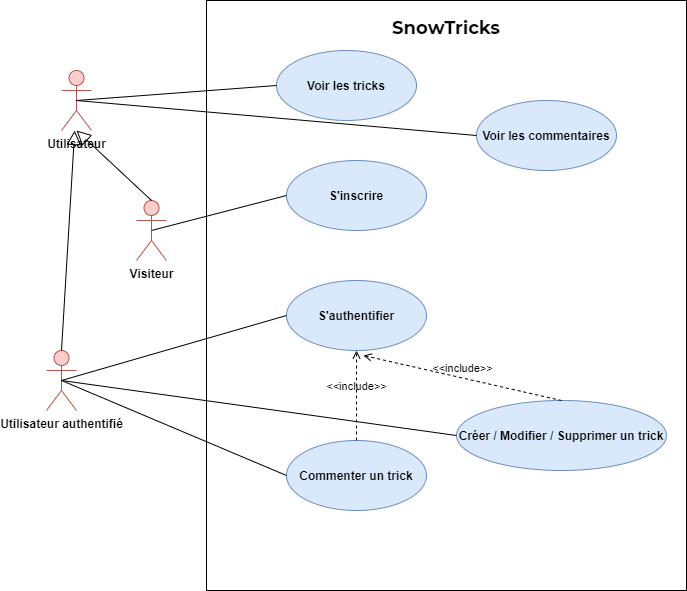

The diagram above was exported from draw.io. Its source (the exported page's mxGraphModel, read from the mxfile embedded in the PNG):
<mxGraphModel dx="854" dy="468" grid="1" gridSize="10" guides="1" tooltips="1" connect="1" arrows="1" fold="1" page="1" pageScale="1" pageWidth="827" pageHeight="1169" math="0" shadow="0">
  <root>
    <mxCell id="0" />
    <mxCell id="1" parent="0" />
    <mxCell id="DLdqohimPDOEyMaWlxjD-2" value="&lt;h2 class=&quot;MuiTypography-root jss435 MuiTypography-h2 MuiTypography-colorInherit MuiTypography-displayBlock&quot; style=&quot;margin: 0px ; line-height: 2.625rem ; font-family: &amp;#34;montserrat&amp;#34;&quot;&gt;&lt;font style=&quot;background-color: rgb(255 , 255 , 255) ; font-size: 18px&quot;&gt;SnowTricks&lt;/font&gt;&lt;/h2&gt;" style="shape=rect;html=1;verticalAlign=top;fontStyle=1;whiteSpace=wrap;align=center;" vertex="1" parent="1">
      <mxGeometry x="220" y="330" width="480" height="590" as="geometry" />
    </mxCell>
    <mxCell id="DLdqohimPDOEyMaWlxjD-3" value="&lt;b&gt;Utilisateur&lt;/b&gt;" style="shape=umlActor;html=1;verticalLabelPosition=bottom;verticalAlign=top;align=center;fillColor=#f8cecc;strokeColor=#b85450;" vertex="1" parent="1">
      <mxGeometry x="75" y="400" width="30" height="60" as="geometry" />
    </mxCell>
    <mxCell id="DLdqohimPDOEyMaWlxjD-4" value="&lt;b&gt;Utilisateur authentifié&lt;/b&gt;" style="shape=umlActor;html=1;verticalLabelPosition=bottom;verticalAlign=top;align=center;fillColor=#f8cecc;strokeColor=#b85450;" vertex="1" parent="1">
      <mxGeometry x="60" y="680" width="30" height="60" as="geometry" />
    </mxCell>
    <mxCell id="DLdqohimPDOEyMaWlxjD-5" value="&lt;b&gt;Visiteur&lt;br&gt;&lt;/b&gt;" style="shape=umlActor;html=1;verticalLabelPosition=bottom;verticalAlign=top;align=center;fillColor=#f8cecc;strokeColor=#b85450;" vertex="1" parent="1">
      <mxGeometry x="150" y="530" width="30" height="60" as="geometry" />
    </mxCell>
    <mxCell id="DLdqohimPDOEyMaWlxjD-11" value="&lt;b&gt;Voir les tricks&lt;/b&gt;" style="ellipse;whiteSpace=wrap;html=1;fillColor=#dae8fc;strokeColor=#6c8ebf;" vertex="1" parent="1">
      <mxGeometry x="290" y="380" width="140" height="70" as="geometry" />
    </mxCell>
    <mxCell id="DLdqohimPDOEyMaWlxjD-13" value="&lt;b&gt;Voir les commentaires&lt;/b&gt;" style="ellipse;whiteSpace=wrap;html=1;fillColor=#dae8fc;strokeColor=#6c8ebf;" vertex="1" parent="1">
      <mxGeometry x="490" y="430" width="140" height="70" as="geometry" />
    </mxCell>
    <mxCell id="DLdqohimPDOEyMaWlxjD-14" value="&lt;b&gt;S'inscrire&lt;/b&gt;" style="ellipse;whiteSpace=wrap;html=1;fillColor=#dae8fc;strokeColor=#6c8ebf;" vertex="1" parent="1">
      <mxGeometry x="300" y="490" width="140" height="70" as="geometry" />
    </mxCell>
    <mxCell id="DLdqohimPDOEyMaWlxjD-15" value="&lt;b&gt;S'authentifier&lt;/b&gt;" style="ellipse;whiteSpace=wrap;html=1;fillColor=#dae8fc;strokeColor=#6c8ebf;" vertex="1" parent="1">
      <mxGeometry x="300" y="610" width="140" height="70" as="geometry" />
    </mxCell>
    <mxCell id="DLdqohimPDOEyMaWlxjD-16" value="&lt;b&gt;Commenter un trick&lt;/b&gt;" style="ellipse;whiteSpace=wrap;html=1;fillColor=#dae8fc;strokeColor=#6c8ebf;" vertex="1" parent="1">
      <mxGeometry x="300" y="770" width="140" height="70" as="geometry" />
    </mxCell>
    <mxCell id="DLdqohimPDOEyMaWlxjD-17" value="&lt;b&gt;Créer / Modifier / Supprimer un trick&lt;/b&gt;" style="ellipse;whiteSpace=wrap;html=1;fillColor=#dae8fc;strokeColor=#6c8ebf;" vertex="1" parent="1">
      <mxGeometry x="470" y="730" width="210" height="70" as="geometry" />
    </mxCell>
    <mxCell id="DLdqohimPDOEyMaWlxjD-22" value="" style="edgeStyle=none;html=1;endArrow=block;endFill=0;endSize=12;verticalAlign=bottom;exitX=0.5;exitY=0;exitDx=0;exitDy=0;exitPerimeter=0;" edge="1" parent="1" source="DLdqohimPDOEyMaWlxjD-4" target="DLdqohimPDOEyMaWlxjD-3">
      <mxGeometry width="160" relative="1" as="geometry">
        <mxPoint x="75" y="650" as="sourcePoint" />
        <mxPoint x="235" y="650" as="targetPoint" />
      </mxGeometry>
    </mxCell>
    <mxCell id="DLdqohimPDOEyMaWlxjD-24" value="" style="edgeStyle=none;html=1;endArrow=block;endFill=0;endSize=12;verticalAlign=bottom;exitX=0.5;exitY=0;exitDx=0;exitDy=0;exitPerimeter=0;" edge="1" parent="1" source="DLdqohimPDOEyMaWlxjD-5">
      <mxGeometry width="160" relative="1" as="geometry">
        <mxPoint x="130" y="520" as="sourcePoint" />
        <mxPoint x="90" y="460" as="targetPoint" />
      </mxGeometry>
    </mxCell>
    <mxCell id="DLdqohimPDOEyMaWlxjD-25" value="" style="edgeStyle=none;html=1;endArrow=none;verticalAlign=bottom;exitX=0.5;exitY=0.5;exitDx=0;exitDy=0;exitPerimeter=0;entryX=0;entryY=0.5;entryDx=0;entryDy=0;" edge="1" parent="1" source="DLdqohimPDOEyMaWlxjD-3" target="DLdqohimPDOEyMaWlxjD-11">
      <mxGeometry width="160" relative="1" as="geometry">
        <mxPoint x="100" y="430" as="sourcePoint" />
        <mxPoint x="260" y="430" as="targetPoint" />
      </mxGeometry>
    </mxCell>
    <mxCell id="DLdqohimPDOEyMaWlxjD-26" value="" style="edgeStyle=none;html=1;endArrow=none;verticalAlign=bottom;exitX=0.5;exitY=0.5;exitDx=0;exitDy=0;exitPerimeter=0;entryX=0;entryY=0.5;entryDx=0;entryDy=0;" edge="1" parent="1" source="DLdqohimPDOEyMaWlxjD-3" target="DLdqohimPDOEyMaWlxjD-13">
      <mxGeometry width="160" relative="1" as="geometry">
        <mxPoint x="100" y="440" as="sourcePoint" />
        <mxPoint x="300" y="425" as="targetPoint" />
      </mxGeometry>
    </mxCell>
    <mxCell id="DLdqohimPDOEyMaWlxjD-27" value="" style="edgeStyle=none;html=1;endArrow=none;verticalAlign=bottom;exitX=0.5;exitY=0.5;exitDx=0;exitDy=0;exitPerimeter=0;entryX=0;entryY=0.5;entryDx=0;entryDy=0;" edge="1" parent="1" source="DLdqohimPDOEyMaWlxjD-5" target="DLdqohimPDOEyMaWlxjD-14">
      <mxGeometry width="160" relative="1" as="geometry">
        <mxPoint x="110" y="450" as="sourcePoint" />
        <mxPoint x="310" y="435" as="targetPoint" />
      </mxGeometry>
    </mxCell>
    <mxCell id="DLdqohimPDOEyMaWlxjD-28" value="" style="edgeStyle=none;html=1;endArrow=none;verticalAlign=bottom;exitX=0.5;exitY=0.5;exitDx=0;exitDy=0;exitPerimeter=0;entryX=0;entryY=0.5;entryDx=0;entryDy=0;" edge="1" parent="1" source="DLdqohimPDOEyMaWlxjD-4" target="DLdqohimPDOEyMaWlxjD-15">
      <mxGeometry width="160" relative="1" as="geometry">
        <mxPoint x="150" y="700" as="sourcePoint" />
        <mxPoint x="310" y="700" as="targetPoint" />
      </mxGeometry>
    </mxCell>
    <mxCell id="DLdqohimPDOEyMaWlxjD-29" value="" style="edgeStyle=none;html=1;endArrow=none;verticalAlign=bottom;exitX=0.5;exitY=0.5;exitDx=0;exitDy=0;exitPerimeter=0;entryX=0;entryY=0.5;entryDx=0;entryDy=0;" edge="1" parent="1" source="DLdqohimPDOEyMaWlxjD-4" target="DLdqohimPDOEyMaWlxjD-16">
      <mxGeometry width="160" relative="1" as="geometry">
        <mxPoint x="85" y="720" as="sourcePoint" />
        <mxPoint x="310" y="655" as="targetPoint" />
      </mxGeometry>
    </mxCell>
    <mxCell id="DLdqohimPDOEyMaWlxjD-30" value="" style="edgeStyle=none;html=1;endArrow=none;verticalAlign=bottom;exitX=0.5;exitY=0.5;exitDx=0;exitDy=0;exitPerimeter=0;entryX=0;entryY=0.5;entryDx=0;entryDy=0;" edge="1" parent="1" source="DLdqohimPDOEyMaWlxjD-4" target="DLdqohimPDOEyMaWlxjD-17">
      <mxGeometry width="160" relative="1" as="geometry">
        <mxPoint x="95" y="730" as="sourcePoint" />
        <mxPoint x="320" y="665" as="targetPoint" />
      </mxGeometry>
    </mxCell>
    <mxCell id="DLdqohimPDOEyMaWlxjD-31" value="&amp;lt;&amp;lt;include&amp;gt;&amp;gt;" style="edgeStyle=none;html=1;endArrow=open;verticalAlign=bottom;dashed=1;labelBackgroundColor=none;exitX=0.5;exitY=0;exitDx=0;exitDy=0;" edge="1" parent="1" source="DLdqohimPDOEyMaWlxjD-16">
      <mxGeometry width="160" relative="1" as="geometry">
        <mxPoint x="220" y="750" as="sourcePoint" />
        <mxPoint x="370" y="680" as="targetPoint" />
      </mxGeometry>
    </mxCell>
    <mxCell id="DLdqohimPDOEyMaWlxjD-32" value="&amp;lt;&amp;lt;include&amp;gt;&amp;gt;" style="edgeStyle=none;html=1;endArrow=open;verticalAlign=bottom;dashed=1;labelBackgroundColor=none;exitX=0.5;exitY=0;exitDx=0;exitDy=0;entryX=0.55;entryY=1.071;entryDx=0;entryDy=0;entryPerimeter=0;" edge="1" parent="1" source="DLdqohimPDOEyMaWlxjD-17" target="DLdqohimPDOEyMaWlxjD-15">
      <mxGeometry width="160" relative="1" as="geometry">
        <mxPoint x="380" y="780" as="sourcePoint" />
        <mxPoint x="380" y="679.99" as="targetPoint" />
      </mxGeometry>
    </mxCell>
  </root>
</mxGraphModel>